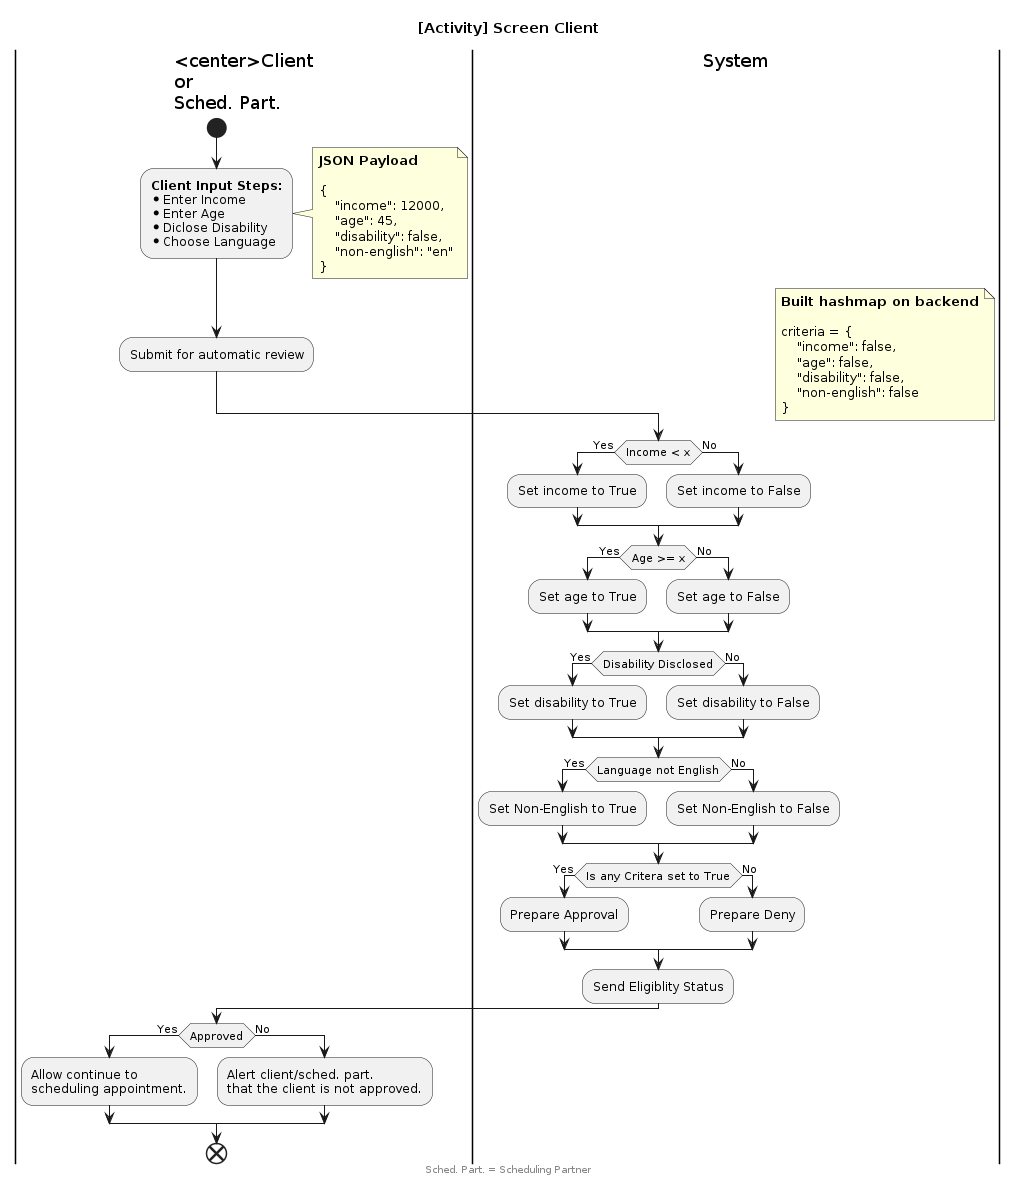

The diagram above was rendered by PlantUML. Its source (embedded in the PNG):
@startuml "[Activity] VITA Reserve - Screen Client"
skinparam ConditionEndStyle hline
title "[Activity] Screen Client"

|<center>Client\nor\nSched. Part.|
start
:<b>Client Input Steps:</b>
* Enter Income
* Enter Age
* Diclose Disability
* Choose Language;
note right
    **JSON Payload**
    <font:monospaced>
    {
        "income": 12000,
        "age": 45,
        "disability": false,
        "non-english": "en"
    }
end note
:Submit for automatic review;

|System|
floating note right
    **Built hashmap on backend**
    <font:monospaced>
    criteria = {
        "income": false,
        "age": false,
        "disability": false,
        "non-english": false
    }
end note
if (Income < x) then (Yes)
    :Set income to True;
else (No)
    :Set income to False;
endif

if (Age >= x) then (Yes)
    :Set age to True;
else (No)
    :Set age to False;
endif

if (Disability Disclosed) then (Yes)
    :Set disability to True;
else (No)
    :Set disability to False;
endif

if (Language not English) then (Yes)
    :Set Non-English to True;
else (No)
    :Set Non-English to False;
endif

if (Is any Critera set to True) then (Yes)
    :Prepare Approval;
else (No)
    :Prepare Deny;
endif

:Send Eligiblity Status;

|<center>Client\nor\nSched. Part.|
if (Approved) then (Yes)
    :Allow continue to\nscheduling appointment.;
else (No)
    :Alert client/sched. part. \nthat the client is not approved.;
endif

end
footer Sched. Part. = Scheduling Partner
@enduml